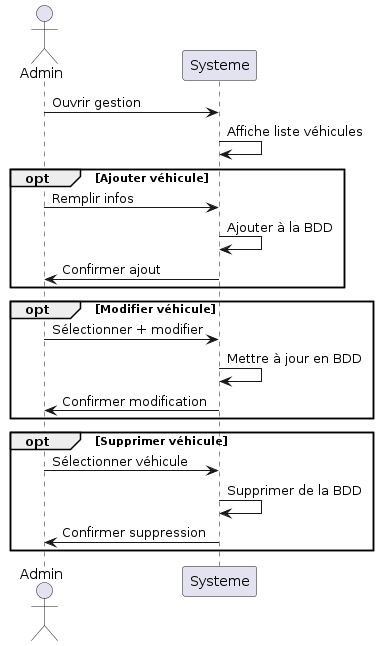

The diagram above was rendered by PlantUML. Its source (embedded in the PNG):
@startuml
actor Admin
participant Systeme


    Admin -> Systeme : Ouvrir gestion
    Systeme -> Systeme : Affiche liste véhicules

    opt Ajouter véhicule
        Admin -> Systeme : Remplir infos
        Systeme -> Systeme : Ajouter à la BDD
        Systeme -> Admin : Confirmer ajout
    end

    opt Modifier véhicule
        Admin -> Systeme : Sélectionner + modifier
        Systeme -> Systeme : Mettre à jour en BDD
        Systeme -> Admin : Confirmer modification
    end

    opt Supprimer véhicule
        Admin -> Systeme : Sélectionner véhicule
        Systeme -> Systeme : Supprimer de la BDD
        Systeme -> Admin : Confirmer suppression
    end

@enduml